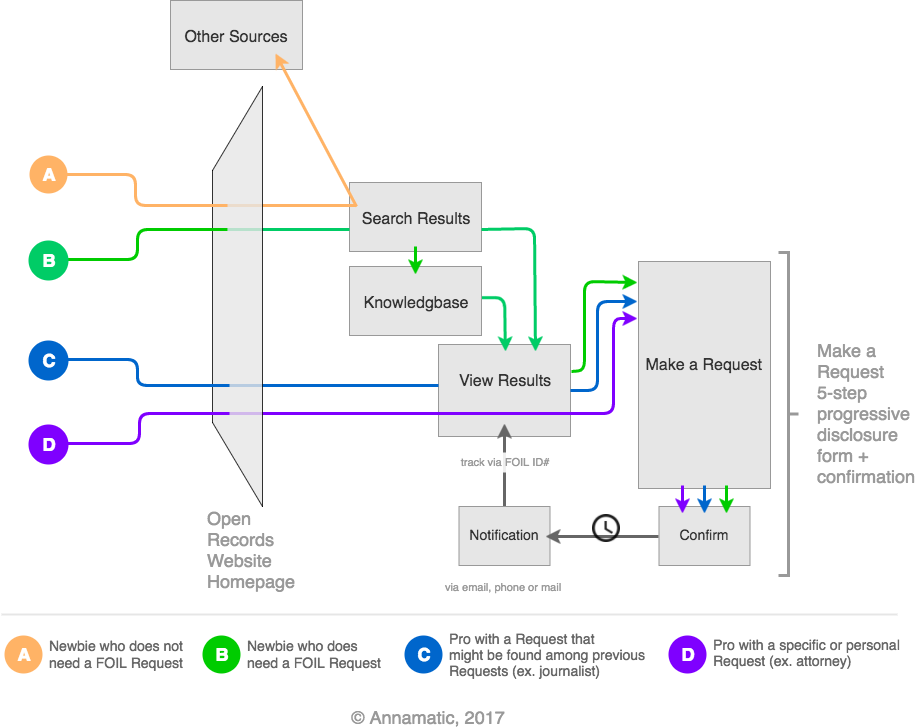

The diagram above was exported from draw.io. Its source (the exported page's mxGraphModel, read from the mxfile embedded in the PNG):
<mxGraphModel dx="1358" dy="986" grid="0" gridSize="10" guides="1" tooltips="1" connect="1" arrows="1" fold="1" page="1" pageScale="1" pageWidth="1024" pageHeight="768" background="#ffffff" math="0" shadow="0">
  <root>
    <mxCell id="0" />
    <mxCell id="1" parent="0" />
    <mxCell id="29" value="" style="group" parent="1" vertex="1" connectable="0">
      <mxGeometry x="412" y="209" width="132" height="69" as="geometry" />
    </mxCell>
    <mxCell id="7" value="" style="whiteSpace=wrap;html=1;rounded=0;strokeColor=#999999;strokeWidth=1;fillColor=#E6E6E6;fontSize=33;fontColor=#FF8000;align=left;" parent="29" vertex="1">
      <mxGeometry width="132" height="69" as="geometry" />
    </mxCell>
    <mxCell id="5" value="&lt;font style=&quot;font-size: 16px&quot; color=&quot;#333333&quot;&gt;Search Results&lt;/font&gt;" style="text;html=1;strokeColor=none;fillColor=none;align=center;verticalAlign=top;whiteSpace=wrap;rounded=0;fontSize=33;fontColor=#FF8000;spacing=0;" parent="29" vertex="1">
      <mxGeometry x="6" y="7" width="120" height="55" as="geometry" />
    </mxCell>
    <mxCell id="35" value="" style="group" parent="1" vertex="1" connectable="0">
      <mxGeometry x="501" y="371" width="132" height="92" as="geometry" />
    </mxCell>
    <mxCell id="36" value="" style="whiteSpace=wrap;html=1;rounded=0;strokeColor=#999999;strokeWidth=1;fillColor=#E6E6E6;fontSize=33;fontColor=#FF8000;align=left;" parent="35" vertex="1">
      <mxGeometry width="132" height="92" as="geometry" />
    </mxCell>
    <mxCell id="37" value="&lt;font style=&quot;font-size: 16px&quot; color=&quot;#333333&quot;&gt;View Results&lt;/font&gt;" style="text;html=1;strokeColor=none;fillColor=none;align=center;verticalAlign=top;whiteSpace=wrap;rounded=0;fontSize=33;fontColor=#FF8000;spacing=0;" parent="35" vertex="1">
      <mxGeometry x="6" y="7.333333333333332" width="120" height="73.33333333333333" as="geometry" />
    </mxCell>
    <mxCell id="70" value="" style="endArrow=none;html=1;fontSize=18;fontColor=#999999;strokeColor=#666666;strokeWidth=3;startArrow=classic;startFill=1;endFill=0;" parent="35" edge="1">
      <mxGeometry x="6" y="4" width="50" height="50" as="geometry">
        <mxPoint x="66" y="79" as="sourcePoint" />
        <mxPoint x="66" y="163" as="targetPoint" />
      </mxGeometry>
    </mxCell>
    <mxCell id="91" value="" style="line;strokeWidth=3;html=1;rounded=0;fillColor=#B3B3B3;fontSize=18;fontColor=#999999;align=left;strokeColor=#7F00FF;" parent="1" vertex="1">
      <mxGeometry x="289" y="435" width="351" height="10" as="geometry" />
    </mxCell>
    <mxCell id="90" value="" style="endArrow=classic;html=1;fontSize=18;fontColor=#999999;strokeColor=#7F00FF;strokeWidth=3;exitX=1;exitY=0.75;" parent="1" source="36" edge="1">
      <mxGeometry x="616" y="206" width="50" height="50" as="geometry">
        <mxPoint x="640" y="422" as="sourcePoint" />
        <mxPoint x="700" y="345" as="targetPoint" />
        <Array as="points">
          <mxPoint x="676" y="440" />
          <mxPoint x="676" y="345" />
        </Array>
      </mxGeometry>
    </mxCell>
    <mxCell id="64" value="" style="group" parent="1" vertex="1" connectable="0">
      <mxGeometry x="721.5" y="533" width="91" height="59" as="geometry" />
    </mxCell>
    <mxCell id="63" value="" style="group" parent="64" vertex="1" connectable="0">
      <mxGeometry width="91" height="59" as="geometry" />
    </mxCell>
    <mxCell id="56" value="" style="whiteSpace=wrap;html=1;rounded=0;strokeColor=#999999;strokeWidth=1;fillColor=#E6E6E6;fontSize=33;fontColor=#FF8000;align=left;" parent="63" vertex="1">
      <mxGeometry width="91" height="59" as="geometry" />
    </mxCell>
    <mxCell id="57" value="&lt;font color=&quot;#333333&quot; style=&quot;font-size: 14px&quot;&gt;Confirm&lt;/font&gt;" style="text;html=1;strokeColor=none;fillColor=none;align=center;verticalAlign=middle;whiteSpace=wrap;rounded=0;fontSize=33;fontColor=#FF8000;spacing=0;" parent="63" vertex="1">
      <mxGeometry x="15.5" y="6" width="60" height="33" as="geometry" />
    </mxCell>
    <mxCell id="48" value="" style="endArrow=classic;html=1;fontSize=18;fontColor=#999999;strokeColor=#0066CC;strokeWidth=3;entryX=-0.013;entryY=0.187;entryPerimeter=0;" parent="1" source="36" target="46" edge="1">
      <mxGeometry x="609" y="189" width="50" height="50" as="geometry">
        <mxPoint x="640" y="398" as="sourcePoint" />
        <mxPoint x="699" y="328" as="targetPoint" />
        <Array as="points">
          <mxPoint x="660" y="417" />
          <mxPoint x="660" y="328" />
        </Array>
      </mxGeometry>
    </mxCell>
    <mxCell id="33" value="" style="line;strokeWidth=3;html=1;rounded=0;fillColor=#B3B3B3;fontSize=18;fontColor=#999999;align=left;strokeColor=#0066CC;" parent="1" vertex="1">
      <mxGeometry x="289" y="407" width="212" height="10" as="geometry" />
    </mxCell>
    <mxCell id="25" value="" style="line;strokeWidth=3;html=1;rounded=0;fillColor=#B3B3B3;fontSize=18;fontColor=#999999;align=left;strokeColor=#FFB366;" parent="1" vertex="1">
      <mxGeometry x="289" y="227" width="130" height="10" as="geometry" />
    </mxCell>
    <mxCell id="27" value="" style="line;strokeWidth=3;html=1;rounded=0;fillColor=#B3B3B3;fontSize=18;fontColor=#999999;align=left;strokeColor=#00CC66;" parent="1" vertex="1">
      <mxGeometry x="290" y="251" width="122" height="10" as="geometry" />
    </mxCell>
    <mxCell id="2" value="" style="shape=trapezoid;whiteSpace=wrap;html=1;rounded=0;strokeColor=#000000;strokeWidth=1;fillColor=#E6E6E6;fontSize=33;fontColor=#FF8000;align=left;direction=north;opacity=80;" parent="1" vertex="1">
      <mxGeometry x="275" y="113" width="50" height="420" as="geometry" />
    </mxCell>
    <mxCell id="75" value="Open Records Website&lt;div&gt;Homepage&lt;/div&gt;" style="text;html=1;strokeColor=none;fillColor=none;align=left;verticalAlign=middle;whiteSpace=wrap;rounded=0;fontSize=18;fontColor=#999999;" parent="1" vertex="1">
      <mxGeometry x="268" y="536" width="90" height="80" as="geometry" />
    </mxCell>
    <mxCell id="87" value="" style="shape=curlyBracket;whiteSpace=wrap;html=1;rounded=0;strokeColor=#999999;strokeWidth=3;fillColor=none;fontSize=18;fontColor=#999999;align=center;direction=west;" parent="1" vertex="1">
      <mxGeometry x="841" y="279" width="20" height="323" as="geometry" />
    </mxCell>
    <mxCell id="88" value="Make a Request&lt;div&gt;5-step&lt;/div&gt;&lt;div&gt;progressive disclosure form&amp;nbsp;&lt;span&gt;+&lt;/span&gt;&lt;/div&gt;&lt;div&gt;confirmation&lt;/div&gt;" style="text;html=1;strokeColor=none;fillColor=none;align=left;verticalAlign=middle;whiteSpace=wrap;rounded=0;fontSize=18;fontColor=#999999;" parent="1" vertex="1">
      <mxGeometry x="878" y="429" width="40" height="20" as="geometry" />
    </mxCell>
    <mxCell id="65" value="" style="group" parent="1" vertex="1" connectable="0">
      <mxGeometry x="521.5" y="533" width="91" height="59" as="geometry" />
    </mxCell>
    <mxCell id="66" value="" style="group" parent="65" vertex="1" connectable="0">
      <mxGeometry width="91" height="59" as="geometry" />
    </mxCell>
    <mxCell id="67" value="" style="whiteSpace=wrap;html=1;rounded=0;strokeColor=#999999;strokeWidth=1;fillColor=#E6E6E6;fontSize=33;fontColor=#FF8000;align=left;" parent="66" vertex="1">
      <mxGeometry width="91" height="59" as="geometry" />
    </mxCell>
    <mxCell id="68" value="&lt;font color=&quot;#333333&quot; style=&quot;font-size: 14px&quot;&gt;Notification&lt;/font&gt;" style="text;html=1;strokeColor=none;fillColor=none;align=center;verticalAlign=middle;whiteSpace=wrap;rounded=0;fontSize=33;fontColor=#FF8000;spacing=0;" parent="66" vertex="1">
      <mxGeometry x="15.5" y="6" width="60" height="33" as="geometry" />
    </mxCell>
    <mxCell id="71" value="" style="endArrow=classic;html=1;fontSize=18;fontColor=#999999;strokeColor=#666666;strokeWidth=3;" parent="1" edge="1">
      <mxGeometry x="638" y="473" width="50" height="50" as="geometry">
        <mxPoint x="721" y="563" as="sourcePoint" />
        <mxPoint x="608" y="563" as="targetPoint" />
      </mxGeometry>
    </mxCell>
    <mxCell id="73" value="" style="shape=image;html=1;verticalAlign=top;verticalLabelPosition=bottom;labelBackgroundColor=#ffffff;imageAspect=0;aspect=fixed;image=https://cdn1.iconfinder.com/data/icons/material-device/20/access-time-128.png;rounded=0;strokeColor=#FF8000;strokeWidth=3;fillColor=#E6E6E6;fontSize=18;fontColor=#999999;align=center;" parent="1" vertex="1">
      <mxGeometry x="655" y="541" width="28" height="28" as="geometry" />
    </mxCell>
    <mxCell id="96" value="" style="group" parent="1" vertex="1" connectable="0">
      <mxGeometry x="91" y="181" width="40" height="40" as="geometry" />
    </mxCell>
    <mxCell id="97" value="" style="ellipse;whiteSpace=wrap;html=1;rounded=0;strokeColor=none;strokeWidth=3;fillColor=#FFB366;fontSize=18;fontColor=#999999;align=left;" parent="96" vertex="1">
      <mxGeometry x="1" y="1" width="38" height="38" as="geometry" />
    </mxCell>
    <mxCell id="98" value="&lt;font color=&quot;#ffffff&quot;&gt;&lt;b&gt;A&lt;/b&gt;&lt;/font&gt;" style="text;html=1;strokeColor=none;fillColor=none;align=center;verticalAlign=middle;whiteSpace=wrap;rounded=0;fontSize=18;fontColor=#999999;" parent="96" vertex="1">
      <mxGeometry y="9" width="40" height="20" as="geometry" />
    </mxCell>
    <mxCell id="109" value="" style="edgeStyle=elbowEdgeStyle;elbow=horizontal;endArrow=none;html=1;strokeColor=#0066CC;strokeWidth=3;fontSize=18;fontColor=#999999;endFill=0;" parent="1" edge="1">
      <mxGeometry width="50" height="50" relative="1" as="geometry">
        <mxPoint x="120" y="386" as="sourcePoint" />
        <mxPoint x="292" y="412" as="targetPoint" />
        <Array as="points">
          <mxPoint x="200" y="406" />
        </Array>
      </mxGeometry>
    </mxCell>
    <mxCell id="101" value="" style="group" parent="1" vertex="1" connectable="0">
      <mxGeometry x="91" y="367" width="38" height="38" as="geometry" />
    </mxCell>
    <mxCell id="102" value="" style="ellipse;whiteSpace=wrap;html=1;rounded=0;strokeColor=none;strokeWidth=3;fillColor=#0066CC;fontSize=18;fontColor=#999999;align=left;" parent="101" vertex="1">
      <mxGeometry width="40" height="40" as="geometry" />
    </mxCell>
    <mxCell id="103" value="&lt;font color=&quot;#ffffff&quot;&gt;&lt;b&gt;C&lt;/b&gt;&lt;/font&gt;" style="text;html=1;strokeColor=none;fillColor=none;align=center;verticalAlign=middle;whiteSpace=wrap;rounded=0;fontSize=18;fontColor=#999999;" parent="101" vertex="1">
      <mxGeometry y="9" width="40" height="20" as="geometry" />
    </mxCell>
    <mxCell id="110" value="" style="edgeStyle=elbowEdgeStyle;elbow=horizontal;endArrow=none;html=1;strokeColor=#7F00FF;strokeWidth=3;fontSize=18;fontColor=#999999;endFill=0;" parent="1" edge="1">
      <mxGeometry x="108" y="417" width="50" height="50" as="geometry">
        <mxPoint x="112" y="470" as="sourcePoint" />
        <mxPoint x="292" y="440" as="targetPoint" />
      </mxGeometry>
    </mxCell>
    <mxCell id="104" value="" style="group" parent="1" vertex="1" connectable="0">
      <mxGeometry x="91" y="451" width="38" height="38" as="geometry" />
    </mxCell>
    <mxCell id="105" value="" style="ellipse;whiteSpace=wrap;html=1;rounded=0;strokeColor=none;strokeWidth=3;fillColor=#7F00FF;fontSize=18;fontColor=#999999;align=left;" parent="104" vertex="1">
      <mxGeometry width="40" height="40" as="geometry" />
    </mxCell>
    <mxCell id="106" value="&lt;font color=&quot;#ffffff&quot;&gt;&lt;b&gt;D&lt;/b&gt;&lt;/font&gt;" style="text;html=1;strokeColor=none;fillColor=none;align=center;verticalAlign=middle;whiteSpace=wrap;rounded=0;fontSize=18;fontColor=#999999;" parent="104" vertex="1">
      <mxGeometry y="9" width="40" height="20" as="geometry" />
    </mxCell>
    <mxCell id="117" value="" style="group" parent="1" vertex="1" connectable="0">
      <mxGeometry x="233" y="27" width="132" height="69" as="geometry" />
    </mxCell>
    <mxCell id="118" value="" style="whiteSpace=wrap;html=1;rounded=0;strokeColor=#999999;strokeWidth=1;fillColor=#E6E6E6;fontSize=33;fontColor=#FF8000;align=left;" parent="117" vertex="1">
      <mxGeometry width="132" height="69" as="geometry" />
    </mxCell>
    <mxCell id="119" value="&lt;font color=&quot;#333333&quot;&gt;&lt;span style=&quot;font-size: 16px&quot;&gt;Other Sources&lt;/span&gt;&lt;/font&gt;" style="text;html=1;strokeColor=none;fillColor=none;align=center;verticalAlign=top;whiteSpace=wrap;rounded=0;fontSize=33;fontColor=#FF8000;spacing=0;" parent="117" vertex="1">
      <mxGeometry x="6" y="7" width="120" height="55" as="geometry" />
    </mxCell>
    <mxCell id="122" value="&lt;font style=&quot;font-size: 11px&quot;&gt;via email, phone or mail&lt;/font&gt;" style="text;html=1;strokeColor=none;fillColor=none;align=center;verticalAlign=top;whiteSpace=wrap;rounded=0;fontSize=18;fontColor=#999999;" parent="1" vertex="1">
      <mxGeometry x="500" y="594" width="130" height="39" as="geometry" />
    </mxCell>
    <mxCell id="124" value="" style="whiteSpace=wrap;html=1;rounded=0;strokeColor=none;strokeWidth=3;fillColor=#FFFFFF;fontSize=18;fontColor=#999999;align=left;opacity=90;" parent="1" vertex="1">
      <mxGeometry x="515" y="479" width="120" height="20" as="geometry" />
    </mxCell>
    <mxCell id="123" value="&lt;font style=&quot;font-size: 11px&quot;&gt;track via FOIL ID#&lt;/font&gt;" style="text;html=1;strokeColor=none;fillColor=none;align=center;verticalAlign=top;whiteSpace=wrap;rounded=0;fontSize=18;fontColor=#999999;" parent="1" vertex="1">
      <mxGeometry x="514" y="469" width="106" height="39" as="geometry" />
    </mxCell>
    <mxCell id="140" value="" style="line;strokeWidth=2;html=1;rounded=0;fillColor=none;fontSize=14;fontColor=#999999;align=left;strokeColor=#E6E6E6;" parent="1" vertex="1">
      <mxGeometry x="64" y="636" width="896" height="10" as="geometry" />
    </mxCell>
    <mxCell id="141" value="" style="group" parent="1" vertex="1" connectable="0">
      <mxGeometry x="701" y="288" width="132" height="227" as="geometry" />
    </mxCell>
    <mxCell id="45" value="" style="whiteSpace=wrap;html=1;rounded=0;strokeColor=#999999;strokeWidth=1;fillColor=#E6E6E6;fontSize=33;fontColor=#FF8000;align=left;" parent="141" vertex="1">
      <mxGeometry width="132" height="227" as="geometry" />
    </mxCell>
    <mxCell id="46" value="&lt;font style=&quot;font-size: 16px&quot; color=&quot;#333333&quot;&gt;Make a Request&amp;nbsp;&lt;/font&gt;" style="text;html=1;strokeColor=none;fillColor=none;align=center;verticalAlign=middle;whiteSpace=wrap;rounded=0;fontSize=33;fontColor=#FF8000;spacing=0;" parent="141" vertex="1">
      <mxGeometry x="1" y="7" width="132" height="180" as="geometry" />
    </mxCell>
    <mxCell id="143" value="" style="endArrow=classic;html=1;fontSize=18;fontColor=#999999;strokeColor=#7F00FF;strokeWidth=3;startArrow=none;startFill=0;" parent="1" edge="1">
      <mxGeometry x="-35" y="50" width="50" height="50" as="geometry">
        <mxPoint x="745" y="512" as="sourcePoint" />
        <mxPoint x="745" y="540" as="targetPoint" />
      </mxGeometry>
    </mxCell>
    <mxCell id="151" value="" style="group" parent="1" vertex="1" connectable="0">
      <mxGeometry x="66" y="661" width="914" height="51" as="geometry" />
    </mxCell>
    <mxCell id="129" value="" style="group" parent="151" vertex="1" connectable="0">
      <mxGeometry width="194" height="40" as="geometry" />
    </mxCell>
    <mxCell id="125" value="" style="group" parent="129" vertex="1" connectable="0">
      <mxGeometry width="40" height="40" as="geometry" />
    </mxCell>
    <mxCell id="126" value="" style="ellipse;whiteSpace=wrap;html=1;rounded=0;strokeColor=none;strokeWidth=3;fillColor=#FFB366;fontSize=18;fontColor=#999999;align=left;" parent="125" vertex="1">
      <mxGeometry x="1" y="1" width="38" height="38" as="geometry" />
    </mxCell>
    <mxCell id="127" value="&lt;font color=&quot;#ffffff&quot;&gt;&lt;b&gt;A&lt;/b&gt;&lt;/font&gt;" style="text;html=1;strokeColor=none;fillColor=none;align=center;verticalAlign=middle;whiteSpace=wrap;rounded=0;fontSize=18;fontColor=#999999;" parent="125" vertex="1">
      <mxGeometry y="9" width="40" height="20" as="geometry" />
    </mxCell>
    <mxCell id="128" value="&lt;font style=&quot;font-size: 14px ; line-height: 130%&quot; color=&quot;#666666&quot;&gt;Newbie who does not&amp;nbsp;&lt;/font&gt;&lt;div&gt;&lt;font color=&quot;#666666&quot; style=&quot;font-size: 14px&quot;&gt;need a FOIL Request&lt;/font&gt;&lt;/div&gt;" style="text;html=1;resizable=0;points=[];autosize=1;align=left;verticalAlign=top;spacingTop=-4;fontSize=14;fontColor=#999999;" parent="129" vertex="1">
      <mxGeometry x="44" width="150" height="40" as="geometry" />
    </mxCell>
    <mxCell id="130" value="" style="group" parent="151" vertex="1" connectable="0">
      <mxGeometry x="198" width="194" height="40" as="geometry" />
    </mxCell>
    <mxCell id="131" value="" style="group" parent="130" vertex="1" connectable="0">
      <mxGeometry width="40" height="40" as="geometry" />
    </mxCell>
    <mxCell id="132" value="" style="ellipse;whiteSpace=wrap;html=1;rounded=0;strokeColor=none;strokeWidth=3;fillColor=#00CC00;fontSize=18;fontColor=#999999;align=left;" parent="131" vertex="1">
      <mxGeometry x="1" y="1" width="38" height="38" as="geometry" />
    </mxCell>
    <mxCell id="133" value="&lt;font color=&quot;#ffffff&quot;&gt;&lt;b&gt;B&lt;/b&gt;&lt;/font&gt;" style="text;html=1;strokeColor=none;fillColor=none;align=center;verticalAlign=middle;whiteSpace=wrap;rounded=0;fontSize=18;fontColor=#999999;" parent="131" vertex="1">
      <mxGeometry y="9" width="40" height="20" as="geometry" />
    </mxCell>
    <mxCell id="134" value="&lt;font style=&quot;font-size: 14px ; line-height: 130%&quot; color=&quot;#666666&quot;&gt;Newbie who does&amp;nbsp;&lt;/font&gt;&lt;div&gt;&lt;font color=&quot;#666666&quot; style=&quot;font-size: 14px&quot;&gt;need a FOIL Request&lt;/font&gt;&lt;/div&gt;" style="text;html=1;resizable=0;points=[];autosize=1;align=left;verticalAlign=top;spacingTop=-4;fontSize=14;fontColor=#999999;" parent="130" vertex="1">
      <mxGeometry x="44" width="150" height="40" as="geometry" />
    </mxCell>
    <mxCell id="135" value="" style="group" parent="151" vertex="1" connectable="0">
      <mxGeometry x="400" width="250" height="51" as="geometry" />
    </mxCell>
    <mxCell id="136" value="" style="group" parent="135" vertex="1" connectable="0">
      <mxGeometry width="40" height="40" as="geometry" />
    </mxCell>
    <mxCell id="137" value="" style="ellipse;whiteSpace=wrap;html=1;rounded=0;strokeColor=none;strokeWidth=3;fillColor=#0066CC;fontSize=18;fontColor=#999999;align=left;" parent="136" vertex="1">
      <mxGeometry x="1" y="1" width="38" height="38" as="geometry" />
    </mxCell>
    <mxCell id="138" value="&lt;font color=&quot;#ffffff&quot;&gt;&lt;b&gt;C&lt;/b&gt;&lt;/font&gt;" style="text;html=1;strokeColor=none;fillColor=none;align=center;verticalAlign=middle;whiteSpace=wrap;rounded=0;fontSize=18;fontColor=#999999;" parent="136" vertex="1">
      <mxGeometry y="9" width="40" height="20" as="geometry" />
    </mxCell>
    <mxCell id="139" value="&lt;font color=&quot;#666666&quot;&gt;Pro with a Request that&lt;/font&gt;&lt;div&gt;&lt;font color=&quot;#666666&quot;&gt;might be found among previous&lt;/font&gt;&lt;/div&gt;&lt;div&gt;&lt;font color=&quot;#666666&quot;&gt;Requests (ex. journalist)&lt;/font&gt;&lt;/div&gt;" style="text;html=1;resizable=0;points=[];autosize=1;align=left;verticalAlign=top;spacingTop=-4;fontSize=14;fontColor=#999999;" parent="135" vertex="1">
      <mxGeometry x="44" y="-6" width="206" height="51" as="geometry" />
    </mxCell>
    <mxCell id="146" value="" style="group" parent="151" vertex="1" connectable="0">
      <mxGeometry x="664" width="250" height="51" as="geometry" />
    </mxCell>
    <mxCell id="147" value="" style="group" parent="146" vertex="1" connectable="0">
      <mxGeometry width="40" height="40" as="geometry" />
    </mxCell>
    <mxCell id="148" value="" style="ellipse;whiteSpace=wrap;html=1;rounded=0;strokeColor=none;strokeWidth=3;fillColor=#7F00FF;fontSize=18;fontColor=#999999;align=left;" parent="147" vertex="1">
      <mxGeometry x="1" y="1" width="38" height="38" as="geometry" />
    </mxCell>
    <mxCell id="149" value="&lt;font color=&quot;#ffffff&quot;&gt;&lt;b&gt;D&lt;/b&gt;&lt;/font&gt;" style="text;html=1;strokeColor=none;fillColor=none;align=center;verticalAlign=middle;whiteSpace=wrap;rounded=0;fontSize=18;fontColor=#999999;" parent="147" vertex="1">
      <mxGeometry y="9" width="40" height="20" as="geometry" />
    </mxCell>
    <mxCell id="150" value="&lt;font color=&quot;#666666&quot;&gt;Pro with a specific or personal&lt;/font&gt;&lt;div&gt;&lt;font color=&quot;#666666&quot;&gt;Request &lt;/font&gt;&lt;span style=&quot;color: rgb(102 , 102 , 102)&quot;&gt;(ex. attorney)&lt;/span&gt;&lt;/div&gt;" style="text;html=1;resizable=0;points=[];autosize=1;align=left;verticalAlign=top;spacingTop=-4;fontSize=14;fontColor=#999999;" parent="146" vertex="1">
      <mxGeometry x="44" width="197" height="34" as="geometry" />
    </mxCell>
    <mxCell id="152" value="" style="edgeStyle=elbowEdgeStyle;elbow=horizontal;endArrow=none;html=1;strokeColor=#FFB366;strokeWidth=3;fontSize=18;fontColor=#999999;endFill=0;" parent="1" edge="1">
      <mxGeometry x="118" y="206" width="50" height="50" as="geometry">
        <mxPoint x="118" y="201" as="sourcePoint" />
        <mxPoint x="290" y="232" as="targetPoint" />
        <Array as="points">
          <mxPoint x="198" y="226" />
        </Array>
      </mxGeometry>
    </mxCell>
    <mxCell id="153" value="" style="edgeStyle=elbowEdgeStyle;elbow=horizontal;endArrow=none;html=1;strokeColor=#00CC00;strokeWidth=3;fontSize=18;fontColor=#999999;endFill=0;" parent="1" edge="1">
      <mxGeometry x="106" y="233" width="50" height="50" as="geometry">
        <mxPoint x="110" y="286" as="sourcePoint" />
        <mxPoint x="290" y="256" as="targetPoint" />
      </mxGeometry>
    </mxCell>
    <mxCell id="39" value="" style="endArrow=classic;html=1;fontSize=18;fontColor=#999999;strokeColor=#00CC66;strokeWidth=3;startArrow=none;startFill=0;entryX=0.5;entryY=0;" parent="1" target="37" edge="1">
      <mxGeometry x="543" y="208" width="50" height="50" as="geometry">
        <mxPoint x="532" y="324" as="sourcePoint" />
        <mxPoint x="564.3333333333333" y="378.33333333333337" as="targetPoint" />
        <Array as="points">
          <mxPoint x="567" y="324" />
        </Array>
      </mxGeometry>
    </mxCell>
    <mxCell id="154" value="" style="endArrow=classic;html=1;fontSize=18;fontColor=#999999;strokeColor=#00CC66;strokeWidth=3;startArrow=none;startFill=0;entryX=0.75;entryY=0;exitX=0.997;exitY=0.667;exitPerimeter=0;" parent="1" source="7" target="37" edge="1">
      <mxGeometry x="592" y="208" width="50" height="50" as="geometry">
        <mxPoint x="581" y="324" as="sourcePoint" />
        <mxPoint x="613.3333333333333" y="378.33333333333337" as="targetPoint" />
        <Array as="points">
          <mxPoint x="597" y="255" />
        </Array>
      </mxGeometry>
    </mxCell>
    <mxCell id="30" value="" style="group" parent="1" vertex="1" connectable="0">
      <mxGeometry x="412" y="293" width="132" height="69" as="geometry" />
    </mxCell>
    <mxCell id="31" value="" style="whiteSpace=wrap;html=1;rounded=0;strokeColor=#999999;strokeWidth=1;fillColor=#E6E6E6;fontSize=33;fontColor=#FF8000;align=left;" parent="30" vertex="1">
      <mxGeometry width="132" height="69" as="geometry" />
    </mxCell>
    <mxCell id="32" value="&lt;font style=&quot;font-size: 16px&quot; color=&quot;#333333&quot;&gt;Knowledgbase&lt;/font&gt;" style="text;html=1;strokeColor=none;fillColor=none;align=center;verticalAlign=top;whiteSpace=wrap;rounded=0;fontSize=33;fontColor=#FF8000;spacing=0;" parent="30" vertex="1">
      <mxGeometry x="6" y="7" width="120" height="55" as="geometry" />
    </mxCell>
    <mxCell id="156" value="" style="endArrow=classic;html=1;fontSize=18;fontColor=#999999;strokeColor=#00CC00;strokeWidth=3;startArrow=none;startFill=0;" parent="1" edge="1">
      <mxGeometry x="418" y="127" width="50" height="50" as="geometry">
        <mxPoint x="478" y="273" as="sourcePoint" />
        <mxPoint x="478" y="301" as="targetPoint" />
      </mxGeometry>
    </mxCell>
    <mxCell id="157" value="" style="endArrow=classic;html=1;strokeColor=#FFB366;strokeWidth=3;fontSize=14;fontColor=#999999;entryX=0.817;entryY=0.836;entryPerimeter=0;exitX=1;exitY=0.5;exitPerimeter=0;" parent="1" target="119" edge="1">
      <mxGeometry width="50" height="50" relative="1" as="geometry">
        <mxPoint x="419" y="233" as="sourcePoint" />
        <mxPoint x="351" y="93.33333333333334" as="targetPoint" />
      </mxGeometry>
    </mxCell>
    <mxCell id="95" value="" style="group" parent="1" vertex="1" connectable="0">
      <mxGeometry x="91" y="267" width="38" height="38" as="geometry" />
    </mxCell>
    <mxCell id="89" value="" style="ellipse;whiteSpace=wrap;html=1;rounded=0;strokeColor=none;strokeWidth=3;fillColor=#00CC66;fontSize=18;fontColor=#999999;align=left;" parent="95" vertex="1">
      <mxGeometry width="40" height="40" as="geometry" />
    </mxCell>
    <mxCell id="94" value="&lt;font color=&quot;#ffffff&quot;&gt;&lt;b&gt;B&lt;/b&gt;&lt;/font&gt;" style="text;html=1;strokeColor=none;fillColor=none;align=center;verticalAlign=middle;whiteSpace=wrap;rounded=0;fontSize=18;fontColor=#999999;" parent="95" vertex="1">
      <mxGeometry y="9" width="40" height="20" as="geometry" />
    </mxCell>
    <mxCell id="61" value="" style="endArrow=classic;html=1;fontSize=18;fontColor=#999999;strokeColor=#0066CC;strokeWidth=3;startArrow=none;startFill=0;" parent="1" edge="1">
      <mxGeometry x="-13" y="50" width="50" height="50" as="geometry">
        <mxPoint x="767" y="512" as="sourcePoint" />
        <mxPoint x="767" y="540" as="targetPoint" />
      </mxGeometry>
    </mxCell>
    <mxCell id="82" value="" style="endArrow=classic;html=1;fontSize=18;fontColor=#999999;strokeColor=#00CC00;strokeWidth=3;startArrow=none;startFill=0;" parent="1" edge="1">
      <mxGeometry x="9" y="50" width="50" height="50" as="geometry">
        <mxPoint x="789" y="512" as="sourcePoint" />
        <mxPoint x="789" y="540" as="targetPoint" />
      </mxGeometry>
    </mxCell>
    <mxCell id="158" value="" style="endArrow=classic;html=1;fontSize=18;fontColor=#999999;strokeColor=#00CC00;strokeWidth=3;exitX=1;exitY=0.283;exitPerimeter=0;" parent="1" source="36" edge="1">
      <mxGeometry x="596" y="169" width="50" height="50" as="geometry">
        <mxPoint x="634" y="397" as="sourcePoint" />
        <mxPoint x="700" y="309" as="targetPoint" />
        <Array as="points">
          <mxPoint x="647" y="397" />
          <mxPoint x="647" y="308" />
        </Array>
      </mxGeometry>
    </mxCell>
    <mxCell id="160" value="&lt;div style=&quot;text-align: left&quot;&gt;&lt;span&gt;© Annamatic, 2017&lt;/span&gt;&lt;/div&gt;" style="text;html=1;strokeColor=none;fillColor=none;align=center;verticalAlign=middle;whiteSpace=wrap;rounded=0;fontSize=18;fontColor=#999999;" vertex="1" parent="1">
      <mxGeometry x="402" y="733" width="178" height="20" as="geometry" />
    </mxCell>
  </root>
</mxGraphModel>